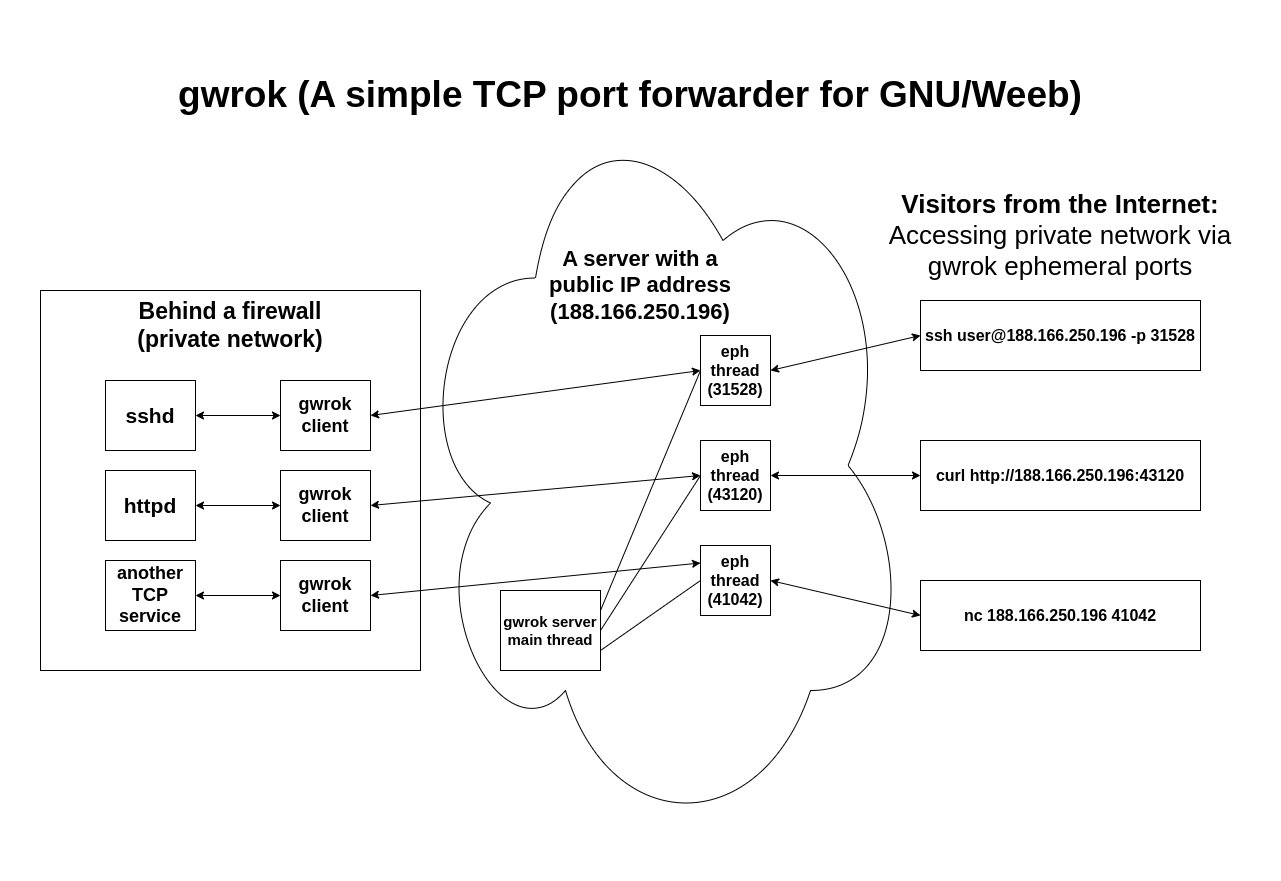

The diagram above was exported from draw.io. Its source (the exported page's mxGraphModel, read from the mxfile embedded in the PNG):
<mxGraphModel dx="2460" dy="807" grid="1" gridSize="10" guides="1" tooltips="1" connect="1" arrows="1" fold="1" page="1" pageScale="1" pageWidth="1100" pageHeight="850" math="0" shadow="0">
  <root>
    <mxCell id="0" />
    <mxCell id="1" parent="0" />
    <mxCell id="-dd39yE4_kEI0M5pb2f--15" value="" style="ellipse;shape=cloud;whiteSpace=wrap;html=1;" parent="1" vertex="1">
      <mxGeometry x="350" y="100" width="500" height="750" as="geometry" />
    </mxCell>
    <mxCell id="-dd39yE4_kEI0M5pb2f--2" value="eph&lt;br style=&quot;font-size: 16px;&quot;&gt;thread&lt;br&gt;(31528)" style="whiteSpace=wrap;html=1;aspect=fixed;fontStyle=1;fontSize=16;" parent="1" vertex="1">
      <mxGeometry x="640" y="345" width="70" height="70" as="geometry" />
    </mxCell>
    <mxCell id="-dd39yE4_kEI0M5pb2f--3" value="gwrok server&lt;br style=&quot;font-size: 15px;&quot;&gt;main thread&lt;br style=&quot;font-size: 15px;&quot;&gt;" style="rounded=0;whiteSpace=wrap;html=1;fontStyle=1;fontSize=15;" parent="1" vertex="1">
      <mxGeometry x="440" y="600" width="100" height="80" as="geometry" />
    </mxCell>
    <mxCell id="-dd39yE4_kEI0M5pb2f--4" value="eph&lt;br style=&quot;font-size: 16px;&quot;&gt;thread&lt;br&gt;(43120)" style="whiteSpace=wrap;html=1;aspect=fixed;fontStyle=1;fontSize=16;" parent="1" vertex="1">
      <mxGeometry x="640" y="450" width="70" height="70" as="geometry" />
    </mxCell>
    <mxCell id="-dd39yE4_kEI0M5pb2f--5" value="" style="endArrow=none;html=1;rounded=0;entryX=0;entryY=0.5;entryDx=0;entryDy=0;exitX=1;exitY=0.25;exitDx=0;exitDy=0;" parent="1" source="-dd39yE4_kEI0M5pb2f--3" target="-dd39yE4_kEI0M5pb2f--2" edge="1">
      <mxGeometry width="50" height="50" relative="1" as="geometry">
        <mxPoint x="450" y="707.5" as="sourcePoint" />
        <mxPoint x="500" y="657.5" as="targetPoint" />
      </mxGeometry>
    </mxCell>
    <mxCell id="-dd39yE4_kEI0M5pb2f--6" value="" style="endArrow=none;html=1;rounded=0;entryX=0;entryY=0.5;entryDx=0;entryDy=0;exitX=1;exitY=0.5;exitDx=0;exitDy=0;" parent="1" source="-dd39yE4_kEI0M5pb2f--3" target="-dd39yE4_kEI0M5pb2f--4" edge="1">
      <mxGeometry width="50" height="50" relative="1" as="geometry">
        <mxPoint x="580" y="537.5" as="sourcePoint" />
        <mxPoint x="640" y="482.5" as="targetPoint" />
      </mxGeometry>
    </mxCell>
    <mxCell id="-dd39yE4_kEI0M5pb2f--7" value="" style="rounded=0;whiteSpace=wrap;html=1;" parent="1" vertex="1">
      <mxGeometry x="-20" y="300" width="380" height="380" as="geometry" />
    </mxCell>
    <mxCell id="-dd39yE4_kEI0M5pb2f--9" value="Behind a firewall (private network)" style="text;html=1;strokeColor=none;fillColor=none;align=center;verticalAlign=middle;whiteSpace=wrap;rounded=0;fontStyle=1;fontSize=23;" parent="1" vertex="1">
      <mxGeometry x="65" y="310" width="210" height="50" as="geometry" />
    </mxCell>
    <mxCell id="-dd39yE4_kEI0M5pb2f--10" value="sshd" style="rounded=0;whiteSpace=wrap;html=1;fontStyle=1;fontSize=21;" parent="1" vertex="1">
      <mxGeometry x="45" y="390" width="90" height="70" as="geometry" />
    </mxCell>
    <mxCell id="-dd39yE4_kEI0M5pb2f--11" value="httpd" style="rounded=0;whiteSpace=wrap;html=1;fontSize=21;fontStyle=1" parent="1" vertex="1">
      <mxGeometry x="45" y="480" width="90" height="70" as="geometry" />
    </mxCell>
    <mxCell id="-dd39yE4_kEI0M5pb2f--12" value="another TCP service" style="rounded=0;whiteSpace=wrap;html=1;fontSize=18;fontStyle=1" parent="1" vertex="1">
      <mxGeometry x="45" y="570" width="90" height="70" as="geometry" />
    </mxCell>
    <mxCell id="-dd39yE4_kEI0M5pb2f--14" value="" style="endArrow=classic;startArrow=classic;html=1;rounded=0;exitX=1;exitY=0.5;exitDx=0;exitDy=0;entryX=0;entryY=0.5;entryDx=0;entryDy=0;" parent="1" source="-dd39yE4_kEI0M5pb2f--33" target="-dd39yE4_kEI0M5pb2f--2" edge="1">
      <mxGeometry width="50" height="50" relative="1" as="geometry">
        <mxPoint x="650" y="500" as="sourcePoint" />
        <mxPoint x="700" y="450" as="targetPoint" />
      </mxGeometry>
    </mxCell>
    <mxCell id="-dd39yE4_kEI0M5pb2f--16" value="eph&lt;br style=&quot;font-size: 16px;&quot;&gt;thread&lt;br&gt;(41042)" style="whiteSpace=wrap;html=1;aspect=fixed;fontStyle=1;fontSize=16;" parent="1" vertex="1">
      <mxGeometry x="640" y="555" width="70" height="70" as="geometry" />
    </mxCell>
    <mxCell id="-dd39yE4_kEI0M5pb2f--17" value="" style="endArrow=none;html=1;rounded=0;exitX=1;exitY=0.75;exitDx=0;exitDy=0;entryX=0;entryY=0.5;entryDx=0;entryDy=0;" parent="1" source="-dd39yE4_kEI0M5pb2f--3" target="-dd39yE4_kEI0M5pb2f--16" edge="1">
      <mxGeometry width="50" height="50" relative="1" as="geometry">
        <mxPoint x="590" y="490" as="sourcePoint" />
        <mxPoint x="620" y="570" as="targetPoint" />
      </mxGeometry>
    </mxCell>
    <mxCell id="-dd39yE4_kEI0M5pb2f--19" value="" style="endArrow=classic;startArrow=classic;html=1;rounded=0;entryX=0;entryY=0.5;entryDx=0;entryDy=0;exitX=1;exitY=0.5;exitDx=0;exitDy=0;" parent="1" source="-dd39yE4_kEI0M5pb2f--35" target="-dd39yE4_kEI0M5pb2f--4" edge="1">
      <mxGeometry width="50" height="50" relative="1" as="geometry">
        <mxPoint x="260" y="490" as="sourcePoint" />
        <mxPoint x="720" y="385" as="targetPoint" />
      </mxGeometry>
    </mxCell>
    <mxCell id="-dd39yE4_kEI0M5pb2f--20" value="" style="endArrow=classic;startArrow=classic;html=1;rounded=0;entryX=0;entryY=0.25;entryDx=0;entryDy=0;exitX=1;exitY=0.5;exitDx=0;exitDy=0;" parent="1" source="-dd39yE4_kEI0M5pb2f--37" target="-dd39yE4_kEI0M5pb2f--16" edge="1">
      <mxGeometry width="50" height="50" relative="1" as="geometry">
        <mxPoint x="285" y="485" as="sourcePoint" />
        <mxPoint x="720" y="490" as="targetPoint" />
      </mxGeometry>
    </mxCell>
    <mxCell id="-dd39yE4_kEI0M5pb2f--21" value="A server with a public IP address&lt;br&gt;(188.166.250.196)" style="text;html=1;strokeColor=none;fillColor=none;align=center;verticalAlign=middle;whiteSpace=wrap;rounded=0;fontStyle=1;fontSize=22;" parent="1" vertex="1">
      <mxGeometry x="470" y="260" width="220" height="70" as="geometry" />
    </mxCell>
    <mxCell id="-dd39yE4_kEI0M5pb2f--23" value="ssh user@188.166.250.196 -p 31528" style="rounded=0;whiteSpace=wrap;html=1;fontStyle=1;fontSize=16;" parent="1" vertex="1">
      <mxGeometry x="860" y="310" width="280" height="70" as="geometry" />
    </mxCell>
    <mxCell id="-dd39yE4_kEI0M5pb2f--25" value="" style="endArrow=classic;startArrow=classic;html=1;rounded=0;exitX=1;exitY=0.5;exitDx=0;exitDy=0;entryX=0;entryY=0.5;entryDx=0;entryDy=0;" parent="1" source="-dd39yE4_kEI0M5pb2f--2" target="-dd39yE4_kEI0M5pb2f--23" edge="1">
      <mxGeometry width="50" height="50" relative="1" as="geometry">
        <mxPoint x="570" y="400" as="sourcePoint" />
        <mxPoint x="620" y="350" as="targetPoint" />
      </mxGeometry>
    </mxCell>
    <mxCell id="-dd39yE4_kEI0M5pb2f--26" value="Visitors from the Internet:&lt;br style=&quot;font-size: 26px;&quot;&gt;&lt;font style=&quot;font-size: 26px; font-weight: normal;&quot;&gt;Accessing private network via gwrok ephemeral ports&lt;/font&gt;" style="text;html=1;strokeColor=none;fillColor=none;align=center;verticalAlign=middle;whiteSpace=wrap;rounded=0;fontStyle=1;fontSize=26;" parent="1" vertex="1">
      <mxGeometry x="820" y="200" width="360" height="90" as="geometry" />
    </mxCell>
    <mxCell id="-dd39yE4_kEI0M5pb2f--28" value="curl http://188.166.250.196:43120" style="rounded=0;whiteSpace=wrap;html=1;fontStyle=1;fontSize=16;" parent="1" vertex="1">
      <mxGeometry x="860" y="450" width="280" height="70" as="geometry" />
    </mxCell>
    <mxCell id="-dd39yE4_kEI0M5pb2f--29" value="" style="endArrow=classic;startArrow=classic;html=1;rounded=0;exitX=1;exitY=0.5;exitDx=0;exitDy=0;entryX=0;entryY=0.5;entryDx=0;entryDy=0;" parent="1" source="-dd39yE4_kEI0M5pb2f--4" target="-dd39yE4_kEI0M5pb2f--28" edge="1">
      <mxGeometry width="50" height="50" relative="1" as="geometry">
        <mxPoint x="730" y="385" as="sourcePoint" />
        <mxPoint x="870" y="355" as="targetPoint" />
      </mxGeometry>
    </mxCell>
    <mxCell id="-dd39yE4_kEI0M5pb2f--30" value="nc 188.166.250.196 41042" style="rounded=0;whiteSpace=wrap;html=1;fontStyle=1;fontSize=16;" parent="1" vertex="1">
      <mxGeometry x="860" y="590" width="280" height="70" as="geometry" />
    </mxCell>
    <mxCell id="-dd39yE4_kEI0M5pb2f--31" value="" style="endArrow=classic;startArrow=classic;html=1;rounded=0;exitX=1;exitY=0.5;exitDx=0;exitDy=0;entryX=0;entryY=0.5;entryDx=0;entryDy=0;" parent="1" source="-dd39yE4_kEI0M5pb2f--16" target="-dd39yE4_kEI0M5pb2f--30" edge="1">
      <mxGeometry width="50" height="50" relative="1" as="geometry">
        <mxPoint x="730" y="490" as="sourcePoint" />
        <mxPoint x="870" y="495" as="targetPoint" />
      </mxGeometry>
    </mxCell>
    <mxCell id="-dd39yE4_kEI0M5pb2f--32" value="gwrok (A simple TCP port forwarder for GNU/Weeb)" style="text;html=1;strokeColor=none;fillColor=none;align=center;verticalAlign=middle;whiteSpace=wrap;rounded=0;fontStyle=1;fontSize=37;" parent="1" vertex="1">
      <mxGeometry x="100" y="50" width="940" height="110" as="geometry" />
    </mxCell>
    <mxCell id="-dd39yE4_kEI0M5pb2f--33" value="gwrok&lt;br style=&quot;font-size: 18px;&quot;&gt;client" style="rounded=0;whiteSpace=wrap;html=1;fontStyle=1;fontSize=18;" parent="1" vertex="1">
      <mxGeometry x="220" y="390" width="90" height="70" as="geometry" />
    </mxCell>
    <mxCell id="-dd39yE4_kEI0M5pb2f--34" value="" style="endArrow=classic;startArrow=classic;html=1;rounded=0;exitX=1;exitY=0.5;exitDx=0;exitDy=0;entryX=0;entryY=0.5;entryDx=0;entryDy=0;" parent="1" source="-dd39yE4_kEI0M5pb2f--10" target="-dd39yE4_kEI0M5pb2f--33" edge="1">
      <mxGeometry width="50" height="50" relative="1" as="geometry">
        <mxPoint x="670" y="470" as="sourcePoint" />
        <mxPoint x="720" y="420" as="targetPoint" />
      </mxGeometry>
    </mxCell>
    <mxCell id="-dd39yE4_kEI0M5pb2f--35" value="gwrok&lt;br style=&quot;font-size: 18px;&quot;&gt;client" style="rounded=0;whiteSpace=wrap;html=1;fontStyle=1;fontSize=18;" parent="1" vertex="1">
      <mxGeometry x="220" y="480" width="90" height="70" as="geometry" />
    </mxCell>
    <mxCell id="-dd39yE4_kEI0M5pb2f--36" value="" style="endArrow=classic;startArrow=classic;html=1;rounded=0;exitX=1;exitY=0.5;exitDx=0;exitDy=0;entryX=0;entryY=0.5;entryDx=0;entryDy=0;" parent="1" source="-dd39yE4_kEI0M5pb2f--11" target="-dd39yE4_kEI0M5pb2f--35" edge="1">
      <mxGeometry width="50" height="50" relative="1" as="geometry">
        <mxPoint x="145" y="435" as="sourcePoint" />
        <mxPoint x="230" y="435" as="targetPoint" />
      </mxGeometry>
    </mxCell>
    <mxCell id="-dd39yE4_kEI0M5pb2f--37" value="gwrok&lt;br style=&quot;font-size: 18px;&quot;&gt;client" style="rounded=0;whiteSpace=wrap;html=1;fontStyle=1;fontSize=18;" parent="1" vertex="1">
      <mxGeometry x="220" y="570" width="90" height="70" as="geometry" />
    </mxCell>
    <mxCell id="-dd39yE4_kEI0M5pb2f--38" value="" style="endArrow=classic;startArrow=classic;html=1;rounded=0;exitX=1;exitY=0.5;exitDx=0;exitDy=0;entryX=0;entryY=0.5;entryDx=0;entryDy=0;" parent="1" source="-dd39yE4_kEI0M5pb2f--12" target="-dd39yE4_kEI0M5pb2f--37" edge="1">
      <mxGeometry width="50" height="50" relative="1" as="geometry">
        <mxPoint x="145" y="525" as="sourcePoint" />
        <mxPoint x="230" y="525" as="targetPoint" />
      </mxGeometry>
    </mxCell>
  </root>
</mxGraphModel>